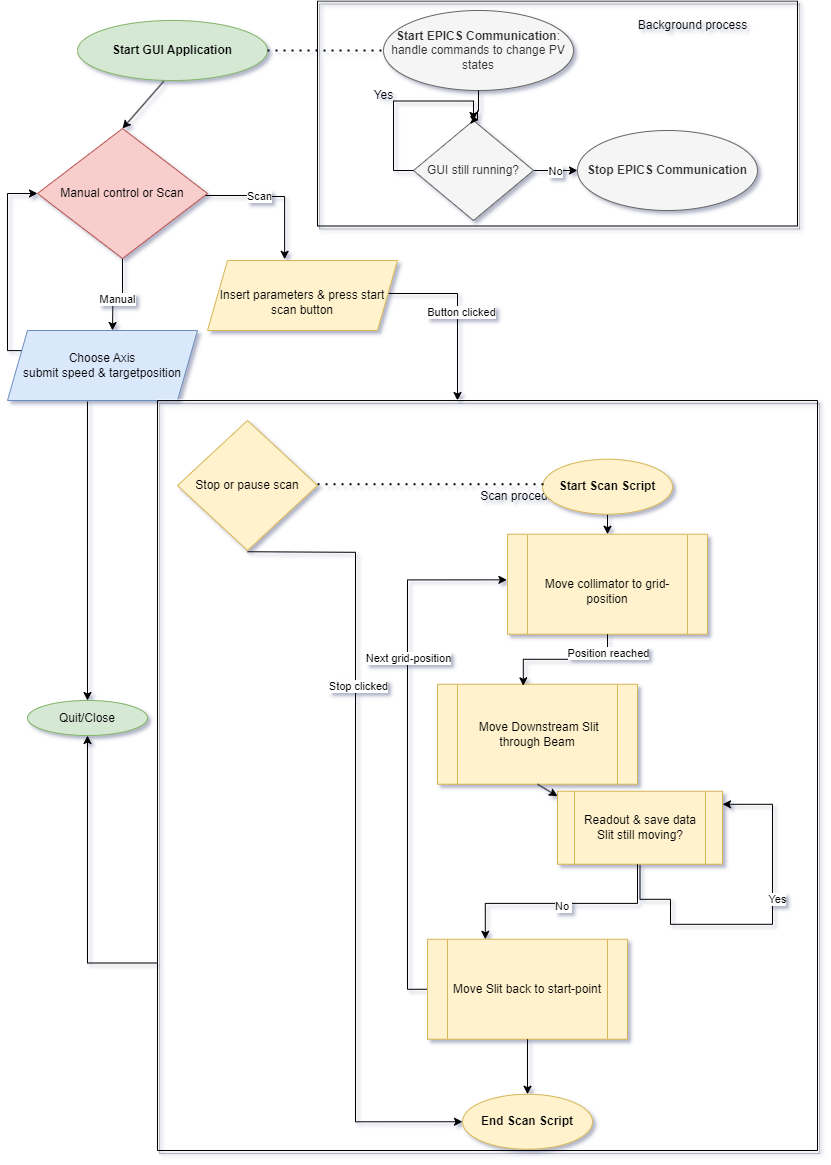

The diagram above was exported from draw.io. Its source (the exported page's mxGraphModel, read from the mxfile embedded in the PNG):
<mxGraphModel dx="1570" dy="1872" grid="1" gridSize="10" guides="1" tooltips="1" connect="1" arrows="1" fold="1" page="1" pageScale="1" pageWidth="827" pageHeight="1169" background="#ffffff" math="0" shadow="1">
  <root>
    <mxCell id="WIyWlLk6GJQsqaUBKTNV-0" />
    <mxCell id="WIyWlLk6GJQsqaUBKTNV-1" parent="WIyWlLk6GJQsqaUBKTNV-0" />
    <mxCell id="Eg_RwD-KVxIqUHg4ce4Y-6" value="" style="endArrow=classic;html=1;rounded=0;exitX=0.454;exitY=1.013;exitDx=0;exitDy=0;exitPerimeter=0;entryX=0.5;entryY=0;entryDx=0;entryDy=0;" parent="WIyWlLk6GJQsqaUBKTNV-1" source="PPwiy4Ml7hw91v1qPnRG-18" target="PPwiy4Ml7hw91v1qPnRG-54" edge="1">
      <mxGeometry width="50" height="50" relative="1" as="geometry">
        <mxPoint x="210" y="170" as="sourcePoint" />
        <mxPoint x="166" y="140" as="targetPoint" />
        <Array as="points" />
      </mxGeometry>
    </mxCell>
    <mxCell id="PPwiy4Ml7hw91v1qPnRG-0" style="edgeStyle=orthogonalEdgeStyle;rounded=0;orthogonalLoop=1;jettySize=auto;html=1;exitX=0.5;exitY=1;exitDx=0;exitDy=0;" parent="WIyWlLk6GJQsqaUBKTNV-1" edge="1">
      <mxGeometry relative="1" as="geometry">
        <mxPoint x="780" y="205" as="sourcePoint" />
        <mxPoint x="780" y="205" as="targetPoint" />
      </mxGeometry>
    </mxCell>
    <mxCell id="PPwiy4Ml7hw91v1qPnRG-18" value="&lt;b&gt;Start GUI Application&lt;/b&gt;" style="ellipse;whiteSpace=wrap;html=1;fillColor=#d5e8d4;strokeColor=#82b366;" parent="WIyWlLk6GJQsqaUBKTNV-1" vertex="1">
      <mxGeometry x="80" y="30" width="190" height="60" as="geometry" />
    </mxCell>
    <mxCell id="PPwiy4Ml7hw91v1qPnRG-19" value="Quit/Close" style="ellipse;whiteSpace=wrap;html=1;fillColor=#d5e8d4;strokeColor=#82b366;" parent="WIyWlLk6GJQsqaUBKTNV-1" vertex="1">
      <mxGeometry x="30" y="710" width="120" height="35" as="geometry" />
    </mxCell>
    <mxCell id="PPwiy4Ml7hw91v1qPnRG-56" style="edgeStyle=orthogonalEdgeStyle;rounded=0;orthogonalLoop=1;jettySize=auto;html=1;entryX=0.406;entryY=-0.017;entryDx=0;entryDy=0;entryPerimeter=0;" parent="WIyWlLk6GJQsqaUBKTNV-1" source="PPwiy4Ml7hw91v1qPnRG-54" target="PPwiy4Ml7hw91v1qPnRG-66" edge="1">
      <mxGeometry relative="1" as="geometry">
        <mxPoint x="280" y="230" as="targetPoint" />
        <Array as="points">
          <mxPoint x="260" y="205" />
          <mxPoint x="279" y="206" />
        </Array>
      </mxGeometry>
    </mxCell>
    <mxCell id="PPwiy4Ml7hw91v1qPnRG-57" value="Scan" style="edgeLabel;html=1;align=center;verticalAlign=middle;resizable=0;points=[];" parent="PPwiy4Ml7hw91v1qPnRG-56" vertex="1" connectable="0">
      <mxGeometry x="-0.2405" y="1" relative="1" as="geometry">
        <mxPoint as="offset" />
      </mxGeometry>
    </mxCell>
    <mxCell id="PPwiy4Ml7hw91v1qPnRG-58" style="edgeStyle=orthogonalEdgeStyle;rounded=0;orthogonalLoop=1;jettySize=auto;html=1;exitX=0.5;exitY=1;exitDx=0;exitDy=0;" parent="WIyWlLk6GJQsqaUBKTNV-1" source="PPwiy4Ml7hw91v1qPnRG-54" edge="1">
      <mxGeometry relative="1" as="geometry">
        <mxPoint x="115" y="340" as="targetPoint" />
      </mxGeometry>
    </mxCell>
    <mxCell id="PPwiy4Ml7hw91v1qPnRG-59" value="Manual" style="edgeLabel;html=1;align=center;verticalAlign=middle;resizable=0;points=[];" parent="PPwiy4Ml7hw91v1qPnRG-58" vertex="1" connectable="0">
      <mxGeometry x="0.0335" y="4" relative="1" as="geometry">
        <mxPoint as="offset" />
      </mxGeometry>
    </mxCell>
    <mxCell id="PPwiy4Ml7hw91v1qPnRG-54" value="Manual control or Scan" style="rhombus;whiteSpace=wrap;html=1;fillColor=#f8cecc;strokeColor=#b85450;" parent="WIyWlLk6GJQsqaUBKTNV-1" vertex="1">
      <mxGeometry x="40" y="138" width="170" height="130" as="geometry" />
    </mxCell>
    <mxCell id="PPwiy4Ml7hw91v1qPnRG-64" value="" style="endArrow=none;dashed=1;html=1;dashPattern=1 3;strokeWidth=2;rounded=0;entryX=0;entryY=0.5;entryDx=0;entryDy=0;" parent="WIyWlLk6GJQsqaUBKTNV-1" target="PPwiy4Ml7hw91v1qPnRG-21" edge="1">
      <mxGeometry width="50" height="50" relative="1" as="geometry">
        <mxPoint x="270" y="60" as="sourcePoint" />
        <mxPoint x="320" y="60" as="targetPoint" />
      </mxGeometry>
    </mxCell>
    <mxCell id="PPwiy4Ml7hw91v1qPnRG-81" style="edgeStyle=orthogonalEdgeStyle;rounded=0;orthogonalLoop=1;jettySize=auto;html=1;exitX=1;exitY=0.5;exitDx=0;exitDy=0;" parent="WIyWlLk6GJQsqaUBKTNV-1" source="PPwiy4Ml7hw91v1qPnRG-66" target="PPwiy4Ml7hw91v1qPnRG-113" edge="1">
      <mxGeometry relative="1" as="geometry">
        <mxPoint x="498.1700000000001" y="378.02" as="targetPoint" />
        <Array as="points">
          <mxPoint x="370" y="303" />
          <mxPoint x="460" y="303" />
        </Array>
      </mxGeometry>
    </mxCell>
    <mxCell id="aLm1SmvtzcCB4C_hx_pI-2" value="Button clicked" style="edgeLabel;html=1;align=center;verticalAlign=middle;resizable=0;points=[];" parent="PPwiy4Ml7hw91v1qPnRG-81" vertex="1" connectable="0">
      <mxGeometry x="0.1859" y="3" relative="1" as="geometry">
        <mxPoint as="offset" />
      </mxGeometry>
    </mxCell>
    <mxCell id="PPwiy4Ml7hw91v1qPnRG-66" value="&lt;br style=&quot;border-color: var(--border-color);&quot;&gt;Insert parameters &amp;amp; press start scan button" style="shape=parallelogram;perimeter=parallelogramPerimeter;whiteSpace=wrap;html=1;fixedSize=1;fillColor=#fff2cc;strokeColor=#d6b656;" parent="WIyWlLk6GJQsqaUBKTNV-1" vertex="1">
      <mxGeometry x="210" y="270" width="190" height="70" as="geometry" />
    </mxCell>
    <mxCell id="PPwiy4Ml7hw91v1qPnRG-68" style="edgeStyle=orthogonalEdgeStyle;rounded=0;orthogonalLoop=1;jettySize=auto;html=1;exitX=0;exitY=0.25;exitDx=0;exitDy=0;entryX=0;entryY=0.5;entryDx=0;entryDy=0;" parent="WIyWlLk6GJQsqaUBKTNV-1" source="PPwiy4Ml7hw91v1qPnRG-67" target="PPwiy4Ml7hw91v1qPnRG-54" edge="1">
      <mxGeometry relative="1" as="geometry">
        <mxPoint x="10" y="200" as="targetPoint" />
        <Array as="points">
          <mxPoint x="10" y="360" />
          <mxPoint x="10" y="203" />
        </Array>
      </mxGeometry>
    </mxCell>
    <mxCell id="PPwiy4Ml7hw91v1qPnRG-67" value="Choose Axis&lt;br&gt;submit speed &amp;amp; targetposition" style="shape=parallelogram;perimeter=parallelogramPerimeter;whiteSpace=wrap;html=1;fixedSize=1;fillColor=#dae8fc;strokeColor=#6c8ebf;" parent="WIyWlLk6GJQsqaUBKTNV-1" vertex="1">
      <mxGeometry x="10" y="340" width="190" height="70" as="geometry" />
    </mxCell>
    <mxCell id="PPwiy4Ml7hw91v1qPnRG-69" style="edgeStyle=orthogonalEdgeStyle;rounded=0;orthogonalLoop=1;jettySize=auto;html=1;exitX=0.421;exitY=1.014;exitDx=0;exitDy=0;entryX=0.5;entryY=0;entryDx=0;entryDy=0;exitPerimeter=0;" parent="WIyWlLk6GJQsqaUBKTNV-1" source="PPwiy4Ml7hw91v1qPnRG-67" target="PPwiy4Ml7hw91v1qPnRG-19" edge="1">
      <mxGeometry relative="1" as="geometry">
        <mxPoint x="89.6" y="390" as="sourcePoint" />
        <mxPoint x="70.04000000000005" y="556.0100000000002" as="targetPoint" />
        <Array as="points" />
      </mxGeometry>
    </mxCell>
    <mxCell id="PPwiy4Ml7hw91v1qPnRG-101" value="" style="swimlane;startSize=0;fillColor=#E6E6E6;strokeColor=default;fillStyle=solid;rounded=0;shadow=1;glass=1;" parent="WIyWlLk6GJQsqaUBKTNV-1" vertex="1">
      <mxGeometry x="320" y="10.5" width="480" height="225" as="geometry">
        <mxRectangle x="320" y="10.5" width="50" height="40" as="alternateBounds" />
      </mxGeometry>
    </mxCell>
    <mxCell id="PPwiy4Ml7hw91v1qPnRG-21" value="&lt;b style=&quot;border-color: var(--border-color);&quot;&gt;Start EPICS Communication&lt;/b&gt;:&lt;br style=&quot;border-color: var(--border-color);&quot;&gt;handle commands to change PV states" style="ellipse;whiteSpace=wrap;html=1;fillColor=#f5f5f5;fontColor=#333333;strokeColor=#666666;" parent="PPwiy4Ml7hw91v1qPnRG-101" vertex="1">
      <mxGeometry x="66" y="9.5" width="190" height="80" as="geometry" />
    </mxCell>
    <mxCell id="PPwiy4Ml7hw91v1qPnRG-111" style="edgeStyle=orthogonalEdgeStyle;rounded=0;orthogonalLoop=1;jettySize=auto;html=1;exitX=1;exitY=0.5;exitDx=0;exitDy=0;entryX=0;entryY=0.5;entryDx=0;entryDy=0;" parent="PPwiy4Ml7hw91v1qPnRG-101" source="PPwiy4Ml7hw91v1qPnRG-26" target="PPwiy4Ml7hw91v1qPnRG-110" edge="1">
      <mxGeometry relative="1" as="geometry" />
    </mxCell>
    <mxCell id="PPwiy4Ml7hw91v1qPnRG-112" value="No" style="edgeLabel;html=1;align=center;verticalAlign=middle;resizable=0;points=[];" parent="PPwiy4Ml7hw91v1qPnRG-111" vertex="1" connectable="0">
      <mxGeometry x="-0.0636" relative="1" as="geometry">
        <mxPoint as="offset" />
      </mxGeometry>
    </mxCell>
    <mxCell id="PPwiy4Ml7hw91v1qPnRG-26" value="GUI still running?" style="rhombus;whiteSpace=wrap;html=1;fillColor=#f5f5f5;fontColor=#333333;strokeColor=#666666;" parent="PPwiy4Ml7hw91v1qPnRG-101" vertex="1">
      <mxGeometry x="96" y="119.5" width="120" height="100" as="geometry" />
    </mxCell>
    <mxCell id="PPwiy4Ml7hw91v1qPnRG-52" value="Yes" style="text;html=1;align=center;verticalAlign=middle;resizable=0;points=[];autosize=1;strokeColor=none;fillColor=none;" parent="PPwiy4Ml7hw91v1qPnRG-101" vertex="1">
      <mxGeometry x="46" y="79.5" width="40" height="30" as="geometry" />
    </mxCell>
    <mxCell id="PPwiy4Ml7hw91v1qPnRG-51" style="edgeStyle=orthogonalEdgeStyle;rounded=0;orthogonalLoop=1;jettySize=auto;html=1;exitX=0;exitY=0.5;exitDx=0;exitDy=0;entryX=0.5;entryY=0;entryDx=0;entryDy=0;" parent="PPwiy4Ml7hw91v1qPnRG-101" source="PPwiy4Ml7hw91v1qPnRG-26" target="PPwiy4Ml7hw91v1qPnRG-26" edge="1">
      <mxGeometry relative="1" as="geometry">
        <mxPoint x="106" y="109.5" as="targetPoint" />
        <Array as="points">
          <mxPoint x="76" y="170" />
          <mxPoint x="76" y="100" />
          <mxPoint x="156" y="100" />
        </Array>
      </mxGeometry>
    </mxCell>
    <mxCell id="PPwiy4Ml7hw91v1qPnRG-25" style="edgeStyle=orthogonalEdgeStyle;rounded=0;orthogonalLoop=1;jettySize=auto;html=1;exitX=0.5;exitY=1;exitDx=0;exitDy=0;entryX=0.545;entryY=-0.008;entryDx=0;entryDy=0;entryPerimeter=0;" parent="PPwiy4Ml7hw91v1qPnRG-101" source="PPwiy4Ml7hw91v1qPnRG-21" target="PPwiy4Ml7hw91v1qPnRG-26" edge="1">
      <mxGeometry relative="1" as="geometry">
        <mxPoint x="160" y="109.5" as="targetPoint" />
        <Array as="points">
          <mxPoint x="161" y="110" />
          <mxPoint x="160" y="110" />
          <mxPoint x="160" y="119" />
        </Array>
      </mxGeometry>
    </mxCell>
    <mxCell id="PPwiy4Ml7hw91v1qPnRG-107" value="Background process" style="text;html=1;align=center;verticalAlign=middle;resizable=0;points=[];autosize=1;strokeColor=none;fillColor=none;" parent="PPwiy4Ml7hw91v1qPnRG-101" vertex="1">
      <mxGeometry x="310" y="9.5" width="130" height="30" as="geometry" />
    </mxCell>
    <mxCell id="PPwiy4Ml7hw91v1qPnRG-110" value="&lt;b style=&quot;border-color: var(--border-color); color: rgb(51, 51, 51);&quot;&gt;Stop EPICS Communication&lt;/b&gt;" style="ellipse;whiteSpace=wrap;html=1;fillColor=#f5f5f5;fontColor=#333333;strokeColor=#666666;" parent="PPwiy4Ml7hw91v1qPnRG-101" vertex="1">
      <mxGeometry x="260" y="129.5" width="180" height="80" as="geometry" />
    </mxCell>
    <mxCell id="OoM1Bgx9fJiqKis_I7UR-0" style="edgeStyle=orthogonalEdgeStyle;rounded=0;orthogonalLoop=1;jettySize=auto;html=1;exitX=0;exitY=0.75;exitDx=0;exitDy=0;entryX=0.5;entryY=1;entryDx=0;entryDy=0;" edge="1" parent="WIyWlLk6GJQsqaUBKTNV-1" source="PPwiy4Ml7hw91v1qPnRG-113" target="PPwiy4Ml7hw91v1qPnRG-19">
      <mxGeometry relative="1" as="geometry" />
    </mxCell>
    <mxCell id="PPwiy4Ml7hw91v1qPnRG-113" value="" style="swimlane;startSize=0;fillColor=#E6E6E6;strokeColor=default;fillStyle=solid;rounded=0;shadow=1;glass=1;" parent="WIyWlLk6GJQsqaUBKTNV-1" vertex="1">
      <mxGeometry x="160" y="410" width="660" height="750" as="geometry">
        <mxRectangle x="160" y="410" width="50" height="40" as="alternateBounds" />
      </mxGeometry>
    </mxCell>
    <mxCell id="PPwiy4Ml7hw91v1qPnRG-121" value="Scan procedure" style="text;html=1;align=center;verticalAlign=middle;resizable=0;points=[];autosize=1;strokeColor=none;fillColor=none;" parent="PPwiy4Ml7hw91v1qPnRG-113" vertex="1">
      <mxGeometry x="310" y="80.75" width="110" height="30" as="geometry" />
    </mxCell>
    <mxCell id="PPwiy4Ml7hw91v1qPnRG-134" value="&lt;br style=&quot;border-color: var(--border-color);&quot;&gt;Move collimator to grid-position" style="shape=process;whiteSpace=wrap;html=1;backgroundOutline=1;fillColor=#fff2cc;strokeColor=#d6b656;" parent="PPwiy4Ml7hw91v1qPnRG-113" vertex="1">
      <mxGeometry x="350" y="133.75" width="200" height="100" as="geometry" />
    </mxCell>
    <mxCell id="PPwiy4Ml7hw91v1qPnRG-135" style="edgeStyle=orthogonalEdgeStyle;rounded=0;orthogonalLoop=1;jettySize=auto;html=1;exitX=0;exitY=0.5;exitDx=0;exitDy=0;entryX=-0.003;entryY=0.456;entryDx=0;entryDy=0;entryPerimeter=0;" parent="PPwiy4Ml7hw91v1qPnRG-113" source="PPwiy4Ml7hw91v1qPnRG-138" target="PPwiy4Ml7hw91v1qPnRG-134" edge="1">
      <mxGeometry relative="1" as="geometry">
        <mxPoint x="220" y="203.75" as="targetPoint" />
      </mxGeometry>
    </mxCell>
    <mxCell id="PPwiy4Ml7hw91v1qPnRG-136" value="Next grid-position" style="edgeLabel;html=1;align=center;verticalAlign=middle;resizable=0;points=[];" parent="PPwiy4Ml7hw91v1qPnRG-135" vertex="1" connectable="0">
      <mxGeometry x="0.2144" y="-1" relative="1" as="geometry">
        <mxPoint x="-1" y="-30" as="offset" />
      </mxGeometry>
    </mxCell>
    <mxCell id="PPwiy4Ml7hw91v1qPnRG-138" value="Move Slit back to start-point" style="shape=process;whiteSpace=wrap;html=1;backgroundOutline=1;fillColor=#fff2cc;strokeColor=#d6b656;" parent="PPwiy4Ml7hw91v1qPnRG-113" vertex="1">
      <mxGeometry x="270" y="538.75" width="200" height="100" as="geometry" />
    </mxCell>
    <mxCell id="PPwiy4Ml7hw91v1qPnRG-139" value="&amp;nbsp;Move Downstream Slit through Beam&lt;br style=&quot;border-color: var(--border-color);&quot;&gt;" style="shape=process;whiteSpace=wrap;html=1;backgroundOutline=1;fillColor=#fff2cc;strokeColor=#d6b656;" parent="PPwiy4Ml7hw91v1qPnRG-113" vertex="1">
      <mxGeometry x="280" y="283.75" width="200" height="100" as="geometry" />
    </mxCell>
    <mxCell id="PPwiy4Ml7hw91v1qPnRG-140" style="edgeStyle=orthogonalEdgeStyle;rounded=0;orthogonalLoop=1;jettySize=auto;html=1;exitX=0.5;exitY=1;exitDx=0;exitDy=0;entryX=0.429;entryY=0.016;entryDx=0;entryDy=0;entryPerimeter=0;" parent="PPwiy4Ml7hw91v1qPnRG-113" source="PPwiy4Ml7hw91v1qPnRG-134" target="PPwiy4Ml7hw91v1qPnRG-139" edge="1">
      <mxGeometry relative="1" as="geometry" />
    </mxCell>
    <mxCell id="PPwiy4Ml7hw91v1qPnRG-141" value="Position reached" style="edgeLabel;html=1;align=center;verticalAlign=middle;resizable=0;points=[];" parent="PPwiy4Ml7hw91v1qPnRG-140" vertex="1" connectable="0">
      <mxGeometry x="-0.7179" relative="1" as="geometry">
        <mxPoint as="offset" />
      </mxGeometry>
    </mxCell>
    <mxCell id="PPwiy4Ml7hw91v1qPnRG-142" style="edgeStyle=orthogonalEdgeStyle;rounded=0;orthogonalLoop=1;jettySize=auto;html=1;exitX=0.5;exitY=1;exitDx=0;exitDy=0;entryX=0.5;entryY=0;entryDx=0;entryDy=0;" parent="PPwiy4Ml7hw91v1qPnRG-113" source="PPwiy4Ml7hw91v1qPnRG-143" target="PPwiy4Ml7hw91v1qPnRG-134" edge="1">
      <mxGeometry relative="1" as="geometry" />
    </mxCell>
    <mxCell id="PPwiy4Ml7hw91v1qPnRG-143" value="&lt;b&gt;Start Scan Script&lt;/b&gt;" style="ellipse;whiteSpace=wrap;html=1;fillColor=#fff2cc;strokeColor=#d6b656;" parent="PPwiy4Ml7hw91v1qPnRG-113" vertex="1">
      <mxGeometry x="385" y="58.75" width="130" height="55" as="geometry" />
    </mxCell>
    <mxCell id="PPwiy4Ml7hw91v1qPnRG-144" value="&lt;b&gt;End Scan Script&lt;/b&gt;" style="ellipse;whiteSpace=wrap;html=1;fillColor=#fff2cc;strokeColor=#d6b656;" parent="PPwiy4Ml7hw91v1qPnRG-113" vertex="1">
      <mxGeometry x="305" y="693.75" width="130" height="55" as="geometry" />
    </mxCell>
    <mxCell id="PPwiy4Ml7hw91v1qPnRG-137" style="edgeStyle=orthogonalEdgeStyle;rounded=0;orthogonalLoop=1;jettySize=auto;html=1;exitX=0.5;exitY=1;exitDx=0;exitDy=0;entryX=0.5;entryY=0;entryDx=0;entryDy=0;" parent="PPwiy4Ml7hw91v1qPnRG-113" source="PPwiy4Ml7hw91v1qPnRG-138" target="PPwiy4Ml7hw91v1qPnRG-144" edge="1">
      <mxGeometry relative="1" as="geometry" />
    </mxCell>
    <mxCell id="PPwiy4Ml7hw91v1qPnRG-145" style="edgeStyle=orthogonalEdgeStyle;rounded=0;orthogonalLoop=1;jettySize=auto;html=1;exitX=0.5;exitY=1;exitDx=0;exitDy=0;" parent="PPwiy4Ml7hw91v1qPnRG-113" source="PPwiy4Ml7hw91v1qPnRG-147" target="PPwiy4Ml7hw91v1qPnRG-147" edge="1">
      <mxGeometry relative="1" as="geometry">
        <mxPoint x="610" y="423.75" as="targetPoint" />
        <Array as="points">
          <mxPoint x="513" y="498.75" />
          <mxPoint x="513" y="523.75" />
          <mxPoint x="615" y="523.75" />
          <mxPoint x="615" y="403.75" />
          <mxPoint x="513" y="403.75" />
        </Array>
      </mxGeometry>
    </mxCell>
    <mxCell id="PPwiy4Ml7hw91v1qPnRG-146" value="Yes" style="edgeLabel;html=1;align=center;verticalAlign=middle;resizable=0;points=[];" parent="PPwiy4Ml7hw91v1qPnRG-145" vertex="1" connectable="0">
      <mxGeometry x="0.2009" y="-4" relative="1" as="geometry">
        <mxPoint as="offset" />
      </mxGeometry>
    </mxCell>
    <mxCell id="PPwiy4Ml7hw91v1qPnRG-147" value="Readout &amp;amp; save data&lt;br&gt;Slit still moving?" style="shape=process;whiteSpace=wrap;html=1;backgroundOutline=1;fillColor=#fff2cc;strokeColor=#d6b656;" parent="PPwiy4Ml7hw91v1qPnRG-113" vertex="1">
      <mxGeometry x="400" y="390.75" width="165" height="73" as="geometry" />
    </mxCell>
    <mxCell id="PPwiy4Ml7hw91v1qPnRG-148" style="edgeStyle=orthogonalEdgeStyle;rounded=0;orthogonalLoop=1;jettySize=auto;html=1;entryX=0.404;entryY=0.009;entryDx=0;entryDy=0;entryPerimeter=0;" parent="PPwiy4Ml7hw91v1qPnRG-113" edge="1">
      <mxGeometry relative="1" as="geometry">
        <mxPoint x="480" y="463.75" as="sourcePoint" />
        <mxPoint x="327.79999999999995" y="538.7499999999999" as="targetPoint" />
        <Array as="points">
          <mxPoint x="480" y="502.85" />
          <mxPoint x="328" y="502.85" />
        </Array>
      </mxGeometry>
    </mxCell>
    <mxCell id="PPwiy4Ml7hw91v1qPnRG-149" value="No&amp;nbsp;" style="edgeLabel;html=1;align=center;verticalAlign=middle;resizable=0;points=[];" parent="PPwiy4Ml7hw91v1qPnRG-148" vertex="1" connectable="0">
      <mxGeometry x="0.0024" y="3" relative="1" as="geometry">
        <mxPoint as="offset" />
      </mxGeometry>
    </mxCell>
    <mxCell id="PPwiy4Ml7hw91v1qPnRG-150" value="" style="endArrow=none;dashed=1;html=1;dashPattern=1 3;strokeWidth=2;rounded=0;" parent="PPwiy4Ml7hw91v1qPnRG-113" edge="1">
      <mxGeometry width="50" height="50" relative="1" as="geometry">
        <mxPoint x="160" y="83.75" as="sourcePoint" />
        <mxPoint x="390" y="83.75" as="targetPoint" />
      </mxGeometry>
    </mxCell>
    <mxCell id="PPwiy4Ml7hw91v1qPnRG-151" value="Stop or pause scan" style="rhombus;whiteSpace=wrap;html=1;fillColor=#fff2cc;strokeColor=#d6b656;" parent="PPwiy4Ml7hw91v1qPnRG-113" vertex="1">
      <mxGeometry x="20" y="20" width="140" height="130" as="geometry" />
    </mxCell>
    <mxCell id="PPwiy4Ml7hw91v1qPnRG-152" style="edgeStyle=orthogonalEdgeStyle;rounded=0;orthogonalLoop=1;jettySize=auto;html=1;exitX=0.5;exitY=1;exitDx=0;exitDy=0;entryX=0;entryY=0.5;entryDx=0;entryDy=0;" parent="PPwiy4Ml7hw91v1qPnRG-113" target="PPwiy4Ml7hw91v1qPnRG-144" edge="1">
      <mxGeometry relative="1" as="geometry">
        <mxPoint x="100" y="753.75" as="targetPoint" />
        <mxPoint x="90" y="151.25" as="sourcePoint" />
      </mxGeometry>
    </mxCell>
    <mxCell id="PPwiy4Ml7hw91v1qPnRG-153" value="Stop clicked" style="edgeLabel;html=1;align=center;verticalAlign=middle;resizable=0;points=[];" parent="PPwiy4Ml7hw91v1qPnRG-152" vertex="1" connectable="0">
      <mxGeometry x="-0.3829" y="2" relative="1" as="geometry">
        <mxPoint as="offset" />
      </mxGeometry>
    </mxCell>
    <mxCell id="PPwiy4Ml7hw91v1qPnRG-133" value="" style="endArrow=classic;html=1;rounded=0;exitX=0.5;exitY=1;exitDx=0;exitDy=0;entryX=0;entryY=0.067;entryDx=0;entryDy=0;entryPerimeter=0;" parent="PPwiy4Ml7hw91v1qPnRG-113" source="PPwiy4Ml7hw91v1qPnRG-139" target="PPwiy4Ml7hw91v1qPnRG-147" edge="1">
      <mxGeometry relative="1" as="geometry">
        <mxPoint x="450" y="433.75" as="sourcePoint" />
        <mxPoint x="470" y="543.75" as="targetPoint" />
      </mxGeometry>
    </mxCell>
  </root>
</mxGraphModel>